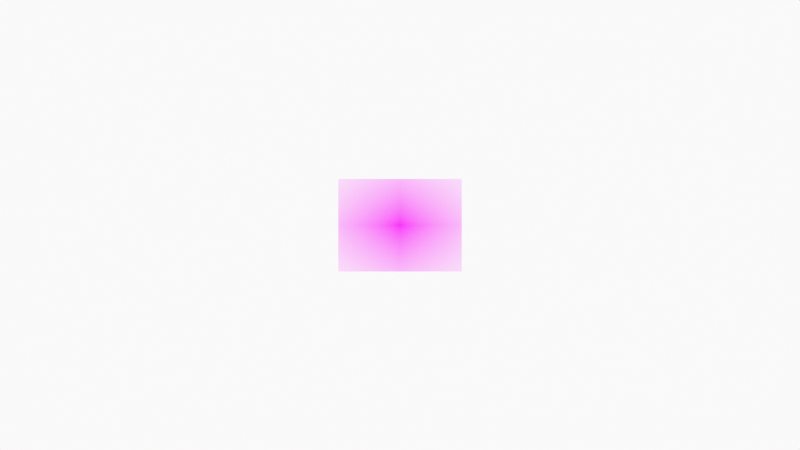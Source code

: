 # Source: up_to_pavilion_substructure_from_north_east_0001.blend  (saved by Blender 2.92.15; exported with 4.5.12 LTS)
import bpy
from mathutils import Matrix  # noqa: F401  (used for matrix-valued properties, if any)

bpy.ops.wm.read_factory_settings(use_empty=True)
scene = bpy.context.scene
scene.name = 'Scene'

# ---- collections
col_0140_tracing = bpy.data.collections.new('0140 tracing'); scene.collection.children.link(col_0140_tracing)
col_0120_photo_and_camera = bpy.data.collections.new('0120 photo and camera'); scene.collection.children.link(col_0120_photo_and_camera)

# ---- images (referenced by path relative to the original .blend; pixels are not part of the script)
import os
ASSET_DIR = os.environ.get("B2B_ASSET_DIR", "")  # directory of the original .blend (textures are referenced by path, not embedded)
HERE = os.path.dirname(os.path.abspath(__file__))  # packed textures are extracted next to this script under _unpacked/

def load_image(name, relpath, width, height, colorspace="sRGB"):
    """Load a texture the original file referenced (path relative to the .blend, or extracted next to this script)."""
    p = next((c for c in (os.path.join(HERE, relpath), os.path.join(ASSET_DIR, relpath)) if relpath and os.path.exists(c)), "")
    if p:
        img = bpy.data.images.load(p, check_existing=True)
        img.name = name
    else:  # same state as the original file: an image datablock whose file is absent (Cycles renders it pink)
        img = bpy.data.images.new(name, width, height)
        img.source = "FILE"
        img.filepath = "//" + (relpath or name)
    img.colorspace_settings.name = colorspace
    return img
img_up_to_pavilion_substructure_from_north_east_hi_pass_jpg = load_image('up to pavilion substructure from north east hi pass.jpg', 'up to pavilion substructure from north east hi pass.jpg', 1024, 1024, 'sRGB')

# ---- materials (node trees are filled in below, after node groups)
mat_solid_stroke = bpy.data.materials.new('Solid Stroke')
mat_solid_stroke.use_transparent_shadow = False
mat_squares_stroke = bpy.data.materials.new('Squares Stroke')
mat_squares_stroke.use_transparent_shadow = False
mat_solid_fill = bpy.data.materials.new('Solid Fill')
mat_solid_fill.use_transparent_shadow = False
mat_dots_stroke = bpy.data.materials.new('Dots Stroke')
mat_dots_stroke.use_transparent_shadow = False
mat_material = bpy.data.materials.new('Material')
mat_material.use_transparent_shadow = False
mat_up_to_pavilion_substructure_from_north_east_hi_pass = bpy.data.materials.new('up to pavilion substructure from north east hi pass')
mat_up_to_pavilion_substructure_from_north_east_hi_pass.surface_render_method = 'BLENDED'
mat_up_to_pavilion_substructure_from_north_east_hi_pass.blend_method = 'BLEND'
mat_up_to_pavilion_substructure_from_north_east_hi_pass.use_transparent_shadow = False

# ---- material node trees
mat_dots_stroke.use_nodes = True; mat_dots_stroke.node_tree.nodes.clear()
_N = mat_dots_stroke.node_tree.nodes; _L = mat_dots_stroke.node_tree.links
n0 = _N.new('ShaderNodeOutputMaterial'); n0.name = 'Material Output'; n0.location = (300, 300)
n1 = _N.new('ShaderNodeBsdfPrincipled'); n1.name = 'Principled BSDF'; n1.location = (10, 300)
n1.distribution = 'GGX'
n1.subsurface_method = 'BURLEY'
n1.inputs[2].default_value = 0.4
n1.inputs[3].default_value = 1.45
n1.inputs[27].default_value = (0.0, 0.0, 0.0, 1.0)
n1.inputs[28].default_value = 1.0
_L.new(n1.outputs[0], n0.inputs[0])
n0.is_active_output = True
mat_material.use_nodes = True; mat_material.node_tree.nodes.clear()
_N = mat_material.node_tree.nodes; _L = mat_material.node_tree.links
n0 = _N.new('ShaderNodeBsdfPrincipled'); n0.name = 'Principled BSDF'; n0.location = (10, 300)
n0.distribution = 'GGX'
n0.subsurface_method = 'BURLEY'
n0.inputs[3].default_value = 1.45
n0.inputs[27].default_value = (0.0, 0.0, 0.0, 1.0)
n0.inputs[28].default_value = 1.0
n1 = _N.new('ShaderNodeOutputMaterial'); n1.name = 'Material Output'; n1.location = (300, 300)
_L.new(n0.outputs[0], n1.inputs[0])
n1.is_active_output = True
mat_up_to_pavilion_substructure_from_north_east_hi_pass.use_nodes = True; mat_up_to_pavilion_substructure_from_north_east_hi_pass.node_tree.nodes.clear()
_N = mat_up_to_pavilion_substructure_from_north_east_hi_pass.node_tree.nodes; _L = mat_up_to_pavilion_substructure_from_north_east_hi_pass.node_tree.links
n0 = _N.new('ShaderNodeOutputMaterial'); n0.name = 'Material Output'; n0.location = (300, 300)
n1 = _N.new('ShaderNodeTexImage'); n1.name = 'Image Texture'; n1.location = (-200, 300)
n1.image = img_up_to_pavilion_substructure_from_north_east_hi_pass_jpg
n1.extension = 'CLIP'
n2 = _N.new('ShaderNodeBsdfPrincipled'); n2.name = 'Principled BSDF'; n2.location = (0, 300)
n2.distribution = 'GGX'
n2.subsurface_method = 'BURLEY'
n2.inputs[3].default_value = 1.45
n2.inputs[27].default_value = (0.0, 0.0, 0.0, 1.0)
n2.inputs[28].default_value = 1.0
_L.new(n1.outputs[0], n2.inputs[0])
_L.new(n1.outputs[1], n2.inputs[4])
_L.new(n2.outputs[0], n0.inputs[0])
n0.is_active_output = True

# ---- world
world_world = bpy.data.worlds.new('World'); scene.world = world_world
world_world.use_nodes = True; world_world.node_tree.nodes.clear()
_N = world_world.node_tree.nodes; _L = world_world.node_tree.links
n0 = _N.new('ShaderNodeOutputWorld'); n0.name = 'World Output'; n0.location = (300, 300)
n1 = _N.new('ShaderNodeBackground'); n1.name = 'Background'; n1.location = (10, 300)
n1.inputs[0].default_value = (0.9513, 0.9513, 0.9513, 1.0)
_L.new(n1.outputs[0], n0.inputs[0])
n0.is_active_output = True
world_world.color = (0.9513, 0.9513, 0.9513)
world_world.use_sun_shadow = False
world_world.sun_shadow_jitter_overblur = 0.0

# ---- cameras
cam_camera = bpy.data.cameras.new('Camera')
cam_camera.display_size = 2.0

# ---- meshes
me_up_to_pavilion_substructure_from_north_east_hi_pass = bpy.data.meshes.new('up to pavilion substructure from north east hi pass')
me_up_to_pavilion_substructure_from_north_east_hi_pass.from_pydata([(-0.6667, -0.5, 0.0), (0.6667, -0.5, 0.0), (-0.6667, 0.5, 0.0), (0.6667, 0.5, 0.0)], [], [(0, 1, 3, 2)])
_uv = me_up_to_pavilion_substructure_from_north_east_hi_pass.uv_layers.new(name='UVMap')
_uv.uv.foreach_set('vector', [0.0, 0.0, 1.0, 0.0, 1.0, 1.0, 0.0, 1.0])
me_up_to_pavilion_substructure_from_north_east_hi_pass.materials.append(mat_up_to_pavilion_substructure_from_north_east_hi_pass)
me_up_to_pavilion_substructure_from_north_east_hi_pass.use_remesh_fix_poles = True
me_up_to_pavilion_substructure_from_north_east_hi_pass.use_remesh_preserve_attributes = False
me_up_to_pavilion_substructure_from_north_east_hi_pass.use_mirror_vertex_groups = False
me_up_to_pavilion_substructure_from_north_east_hi_pass.update()

# ---- objects
ob_stroke = bpy.data.objects.new('Stroke', None)
ob_camera = bpy.data.objects.new('Camera', cam_camera)
ob_up_to_pavilion_substructure_from_north_east_hi_pass = bpy.data.objects.new('up to pavilion substructure from north east hi pass', me_up_to_pavilion_substructure_from_north_east_hi_pass)

# ---- transforms, parenting, visibility, modifiers, constraints
ob_stroke.location = (0.0, 0.0, 0.0)
ob_stroke.empty_display_size = 0.2
ob_stroke.empty_image_offset = (0.0, 0.0)
ob_stroke.empty_image_side = 'FRONT'
ob_stroke.color = (1.0, 0.004505, 0.0, 1.0)
ob_stroke.use_grease_pencil_lights = True
ob_stroke.show_in_front = True
ob_stroke.lineart.crease_threshold = 0.0
ob_camera.location = (0.0, -12.0, 0.0)
ob_camera.rotation_euler = (1.571, -0.0, -0.0)
ob_camera.empty_image_side = 'FRONT'
ob_camera.lineart.crease_threshold = 0.0
ob_up_to_pavilion_substructure_from_north_east_hi_pass.location = (0.0, 0.0, 0.0)
ob_up_to_pavilion_substructure_from_north_east_hi_pass.rotation_euler = (1.571, 0.0, 0.0)
ob_up_to_pavilion_substructure_from_north_east_hi_pass.lineart.crease_threshold = 0.0

# ---- collection membership
col_0140_tracing.objects.link(ob_stroke)
col_0120_photo_and_camera.objects.link(ob_camera)
col_0120_photo_and_camera.objects.link(ob_up_to_pavilion_substructure_from_north_east_hi_pass)

# ---- scene / render settings (as saved in the file)
scene.camera = ob_camera
scene.frame_start = 1; scene.frame_end = 250; scene.frame_set(1)
scene.render.engine = 'BLENDER_EEVEE_NEXT'
scene.cycles.use_denoising = False
scene.cycles.samples = 128
scene.cycles.sampling_pattern = 'TABULATED_SOBOL'
scene.cycles.use_adaptive_sampling = False
scene.cycles.use_light_tree = False
scene.view_settings.view_transform = 'Standard'
bpy.context.view_layer.update()
